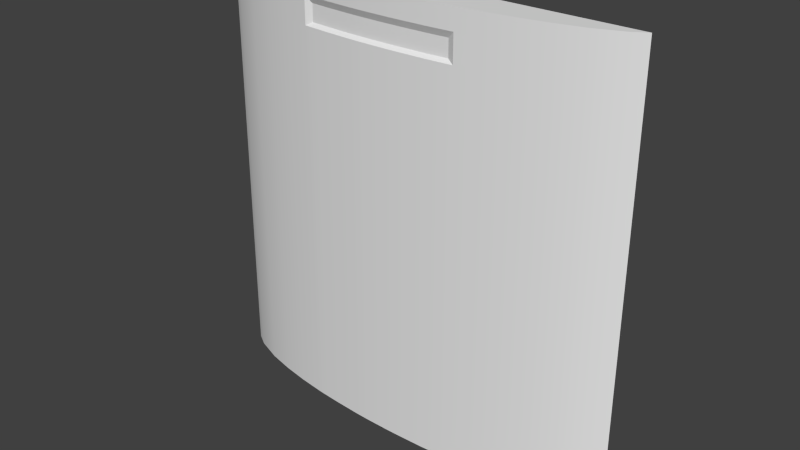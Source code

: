 # Source: reac2_9.blend  (saved by Blender 2.76.0; exported with 4.5.12 LTS)
import bpy
from mathutils import Matrix  # noqa: F401  (used for matrix-valued properties, if any)

bpy.ops.wm.read_factory_settings(use_empty=True)
scene = bpy.context.scene
scene.name = 'Scene'

# ---- collections
col_collection_1 = bpy.data.collections.new('Collection 1'); scene.collection.children.link(col_collection_1)

# ---- materials (node trees are filled in below, after node groups)
mat_reac2_9 = bpy.data.materials.new('reac2_9')
mat_reac2_9.alpha_threshold = 0.0
mat_reac2_9.use_transparent_shadow = False
mat_reac2_9.roughness = 0.5
mat_reac2_9.specular_intensity = 0.0

# ---- material node trees

# ---- world
world_world = bpy.data.worlds.new('World'); scene.world = world_world
world_world.color = (0.05088, 0.05088, 0.05088)
world_world.use_sun_shadow = False
world_world.sun_shadow_jitter_overblur = 0.0
world_world.cycles.sampling_method = 'MANUAL'
world_world.cycles.sample_map_resolution = 256

# ---- meshes
me_reac2_9 = bpy.data.meshes.new('reac2_9')
me_reac2_9.from_pydata([(-1.28, 1.28, -1.28), (1.28, 1.28, -1.28), (-1.28, 1.28, 1.28), (1.28, 1.28, 1.28), (-1.2, 1.23, -1.28), (-1.04, 1.17, -1.28), (-0.8801, 1.131, -1.28), (-0.7198, 1.102, -1.28), (-0.56, 1.081, -1.28), (-0.3999, 1.067, -1.28), (-0.2396, 1.057, -1.28), (-0.08006, 1.053, -1.28), (0.08047, 1.053, -1.28), (0.2395, 1.057, -1.28), (0.5603, 1.081, -1.28), (0.7197, 1.102, -1.28), (0.8804, 1.131, -1.28), (1.04, 1.17, -1.28), (1.2, 1.23, -1.28), (1.2, 1.23, 1.28), (1.04, 1.17, 1.28), (0.8804, 1.131, 1.28), (0.7197, 1.102, 1.28), (0.5603, 1.081, 1.28), (0.2395, 1.057, 1.28), (0.08047, 1.053, 1.28), (-0.08006, 1.053, 1.28), (-0.2396, 1.057, 1.28), (-0.3999, 1.067, 1.28), (-0.56, 1.081, 1.28), (-0.7198, 1.102, 1.28), (-0.8801, 1.131, 1.28), (-1.04, 1.17, 1.28), (-1.2, 1.23, 1.28), (-1.28, 1.28, 1.0), (1.28, 1.28, 1.0), (-1.2, 1.23, 1.0), (-1.04, 1.17, 1.0), (-0.8801, 1.131, 1.0), (-0.7198, 1.102, 1.0), (-0.56, 1.081, 1.0), (-0.3999, 1.067, 1.0), (-0.2396, 1.057, 1.0), (-0.08006, 1.053, 1.0), (0.08047, 1.053, 1.0), (0.2395, 1.057, 1.0), (-0.1598, 1.074, 1.12), (0.5603, 1.081, 1.0), (0.7197, 1.102, 1.0), (0.8804, 1.131, 1.0), (1.04, 1.17, 1.0), (1.2, 1.23, 1.0), (1.28, 1.28, 1.14), (-1.2, 1.231, 1.14), (-1.04, 1.17, 1.14), (-0.8801, 1.131, 1.14), (-0.7198, 1.102, 1.14), (-0.56, 1.081, 1.14), (-0.1598, 1.054, 1.0), (-0.1598, 1.054, 1.28), (-0.1598, 1.054, -1.28), (0.0002044, 1.072, 1.12), (0.0002044, 1.072, 1.02), (-0.1598, 1.074, 1.02), (0.5603, 1.081, 1.14), (0.7197, 1.102, 1.14), (0.8804, 1.131, 1.14), (1.04, 1.17, 1.14), (1.2, 1.23, 1.14), (-1.28, 1.28, 1.14), (1.28, 1.28, 1.16), (-1.2, 1.23, 1.16), (-1.04, 1.17, 1.16), (-0.8801, 1.131, 1.16), (-0.7198, 1.102, 1.16), (-0.56, 1.081, 1.16), (-0.3999, 1.067, 1.16), (-0.2396, 1.057, 1.16), (-0.08006, 1.053, 1.16), (0.08047, 1.053, 1.16), (0.2395, 1.057, 1.16), (-0.1598, 1.054, 1.16), (0.5603, 1.081, 1.16), (0.7197, 1.102, 1.16), (0.8804, 1.131, 1.16), (1.04, 1.17, 1.16), (1.2, 1.23, 1.16), (-1.28, 1.28, 1.16), (0.4, 1.067, -1.28), (0.4, 1.067, 1.28), (0.4, 1.067, 1.0), (0.4, 1.067, 1.14), (0.4, 1.067, 1.16), (0.36, 1.064, 1.28), (0.36, 1.064, 1.0), (0.0002044, 1.052, 1.16), (0.36, 1.064, 1.16), (0.36, 1.064, -1.28), (-1.28, 1.28, 1.02), (1.28, 1.28, 1.02), (-1.2, 1.231, 1.02), (-1.04, 1.17, 1.02), (-0.8801, 1.131, 1.02), (-0.7198, 1.102, 1.02), (-0.56, 1.081, 1.02), (-0.3999, 1.087, 1.02), (-0.2396, 1.077, 1.02), (-0.08006, 1.073, 1.02), (0.08047, 1.073, 1.02), (0.2395, 1.077, 1.02), (0.0002044, 1.052, 1.0), (0.5603, 1.081, 1.02), (0.7197, 1.102, 1.02), (0.8804, 1.131, 1.02), (1.04, 1.17, 1.02), (1.2, 1.23, 1.02), (0.4, 1.067, 1.02), (0.36, 1.084, 1.02), (-0.52, 1.077, -1.28), (-0.52, 1.077, 1.28), (-0.52, 1.077, 1.0), (0.0002044, 1.052, 1.28), (-0.52, 1.077, 1.16), (-0.52, 1.097, 1.02), (1.28, 1.28, 1.12), (-1.2, 1.231, 1.12), (-1.04, 1.17, 1.12), (-0.8801, 1.131, 1.12), (-0.7198, 1.102, 1.12), (-0.56, 1.081, 1.12), (-0.3999, 1.087, 1.12), (-0.2396, 1.077, 1.12), (-0.08006, 1.073, 1.12), (0.08047, 1.073, 1.12), (0.2395, 1.077, 1.12), (0.0002046, 1.052, -1.28), (0.5603, 1.081, 1.12), (0.7197, 1.102, 1.12), (0.8804, 1.131, 1.12), (1.04, 1.17, 1.12), (1.2, 1.23, 1.12), (0.4, 1.067, 1.12), (0.36, 1.084, 1.12), (-1.28, 1.28, 1.12), (-0.52, 1.097, 1.12), (1.2, 1.23, -1.28), (1.28, 1.28, -1.28), (-1.2, 1.23, 1.28), (-1.28, 1.28, 1.28), (-1.28, 1.28, -1.28), (-1.2, 1.23, -1.28), (-1.04, 1.17, -1.28), (-0.8801, 1.131, -1.28), (-0.7198, 1.102, -1.28), (-0.56, 1.081, -1.28), (-0.52, 1.077, -1.28), (-0.3999, 1.067, -1.28), (-0.2396, 1.057, -1.28), (-0.1598, 1.054, -1.28), (-0.08006, 1.053, -1.28), (0.0002046, 1.052, -1.28), (0.08047, 1.053, -1.28), (0.2395, 1.057, -1.28), (0.08047, 1.053, 1.0), (0.0002044, 1.052, 1.0), (0.4, 1.067, -1.28), (0.5603, 1.081, -1.28), (0.7197, 1.102, -1.28), (0.8804, 1.131, -1.28), (1.04, 1.17, -1.28), (1.28, 1.28, 1.28), (1.2, 1.23, 1.28), (1.04, 1.17, 1.28), (0.8804, 1.131, 1.28), (0.7197, 1.102, 1.28), (0.5603, 1.081, 1.28), (0.36, 1.064, 1.28), (0.2395, 1.057, 1.28), (0.08047, 1.053, 1.28), (0.0002044, 1.052, 1.28), (-0.08006, 1.053, 1.28), (-0.1598, 1.054, 1.28), (-0.2396, 1.057, 1.28), (-0.3999, 1.067, 1.28), (-0.52, 1.077, 1.28), (-0.56, 1.081, 1.28), (-0.7198, 1.102, 1.28), (-0.8801, 1.131, 1.28), (-1.04, 1.17, 1.28), (-0.52, 1.097, 1.12), (-0.52, 1.097, 1.12), (-0.56, 1.081, 1.16), (-0.56, 1.081, 1.16), (0.36, 1.064, 1.0), (0.2395, 1.057, 1.0), (-0.08006, 1.053, 1.0), (-0.1598, 1.054, 1.0), (-0.2396, 1.057, 1.0), (-0.3999, 1.067, 1.0), (-0.52, 1.077, 1.0), (-0.56, 1.081, 1.0), (-0.56, 1.081, 1.0), (-0.56, 1.081, 1.12), (-0.56, 1.081, 1.14), (0.08047, 1.073, 1.12), (0.0002044, 1.072, 1.12), (0.08047, 1.073, 1.02), (0.0002044, 1.072, 1.02), (-0.08006, 1.053, 1.16), (-0.1598, 1.054, 1.16), (-0.08006, 1.073, 1.02), (-0.1598, 1.074, 1.02), (-0.08006, 1.073, 1.12), (-0.1598, 1.074, 1.12), (0.36, 1.064, 1.16), (0.2395, 1.057, 1.16), (0.08047, 1.053, 1.16), (0.0002044, 1.052, 1.16), (-0.2396, 1.057, 1.16), (-0.3999, 1.067, 1.16), (-0.52, 1.077, 1.16), (0.36, 1.064, -1.28), (0.4, 1.067, 1.28), (0.4, 1.067, 1.14), (0.4, 1.067, 1.16), (0.4, 1.067, 1.16), (0.4, 1.067, 1.12), (0.4, 1.067, 1.0), (0.4, 1.067, 1.0), (-0.56, 1.081, 1.02), (0.4, 1.067, 1.02), (0.36, 1.084, 1.02), (0.36, 1.084, 1.02), (0.2395, 1.077, 1.02), (-0.2396, 1.077, 1.02), (-0.3999, 1.087, 1.02), (-0.52, 1.097, 1.02), (-0.52, 1.097, 1.02), (0.36, 1.084, 1.12), (0.36, 1.084, 1.12), (0.2395, 1.077, 1.12), (-0.3999, 1.087, 1.12), (-0.2396, 1.077, 1.12)], [], [(86, 70, 170, 171), (87, 71, 147, 148), (71, 72, 188, 147), (72, 73, 187, 188), (73, 74, 186, 187), (74, 191, 29, 186), (122, 219, 183, 119), (219, 218, 182, 183), (209, 208, 180, 181), (95, 216, 178, 179), (216, 215, 24, 178), (162, 221, 193, 194), (165, 166, 47, 227), (91, 225, 239, 232, 228, 230, 226), (82, 83, 174, 175), (83, 84, 173, 174), (84, 85, 172, 173), (85, 86, 171, 172), (169, 145, 51, 50), (168, 169, 50, 49), (167, 168, 49, 48), (166, 167, 48, 47), (141, 136, 64, 223), (189, 220, 192), (161, 162, 194, 163), (160, 161, 163, 164), (158, 159, 195, 58), (156, 157, 197, 198), (155, 156, 198, 120), (153, 154, 200, 39), (152, 153, 39, 38), (151, 152, 38, 37), (150, 151, 37, 36), (149, 150, 36, 34), (145, 146, 35, 51), (139, 140, 68, 67), (138, 139, 67, 66), (137, 138, 66, 65), (136, 137, 65, 64), (223, 64, 82, 224), (240, 238, 214, 80), (204, 240, 80, 79), (205, 204, 79, 217), (213, 212, 78, 81), (218, 209, 181, 182), (128, 202, 203, 56), (127, 128, 56, 55), (126, 127, 55, 54), (125, 126, 54, 53), (143, 125, 53, 69), (140, 124, 52, 68), (67, 68, 86, 85), (66, 67, 85, 84), (65, 66, 84, 83), (64, 65, 83, 82), (47, 111, 116, 227), (159, 160, 164, 195), (106, 63, 46, 131), (42, 196, 211, 234), (242, 213, 81, 77), (157, 158, 58, 197), (241, 242, 77, 76), (56, 203, 191, 74), (55, 56, 74, 73), (54, 55, 73, 72), (53, 54, 72, 71), (69, 53, 71, 87), (68, 52, 70, 86), (221, 165, 227, 193), (96, 224, 89, 93), (212, 205, 217, 78), (208, 95, 179, 180), (94, 231, 233, 45), (238, 92, 214), (51, 35, 99, 115), (34, 36, 100, 98), (36, 37, 101, 100), (37, 38, 102, 101), (38, 39, 103, 102), (39, 200, 229, 103), (199, 41, 235, 237), (41, 42, 234, 235), (196, 43, 210, 211), (110, 44, 206, 207), (44, 45, 233, 206), (109, 117, 142, 134), (116, 111, 136, 141), (190, 75, 57, 129, 104, 40, 236), (47, 48, 112, 111), (48, 49, 113, 112), (49, 50, 114, 113), (50, 51, 115, 114), (201, 199, 237), (33, 32, 31, 30, 185, 184, 28, 27, 59, 26, 121, 25, 177, 176, 222, 23, 22, 21, 20, 19, 3, 2), (189, 241, 76, 220), (154, 155, 120, 200), (191, 122, 119, 29), (43, 110, 207, 210), (82, 175, 89, 224), (115, 99, 124, 140), (98, 100, 125, 143), (100, 101, 126, 125), (101, 102, 127, 126), (102, 103, 128, 127), (103, 229, 202, 128), (123, 105, 130, 144), (105, 106, 131, 130), (63, 107, 132, 46), (62, 108, 133, 61), (108, 109, 134, 133), (107, 62, 61, 132), (94, 90, 231), (111, 112, 137, 136), (112, 113, 138, 137), (113, 114, 139, 138), (114, 115, 140, 139), (96, 93, 24, 215), (18, 17, 16, 15, 14, 88, 97, 13, 12, 135, 11, 60, 10, 9, 118, 8, 7, 6, 5, 4, 0, 1)])
me_reac2_9.polygons.foreach_set('use_smooth', [True] * 118)
_uv = me_reac2_9.uv_layers.new(name='UVMap')
_uv.uv.foreach_set('vector', [0.9687, 0.9531, 1.0, 0.9531, 1.0, 1.0, 0.9687, 1.0, 0.0, 0.9531, 0.03124, 0.9531, 0.03124, 1.0, 0.0, 1.0, 0.03124, 0.9531, 0.09372, 0.9531, 0.09372, 1.0, 0.03124, 1.0, 0.09372, 0.9531, 0.1562, 0.9531, 0.1562, 1.0, 0.09372, 1.0, 0.1562, 0.9531, 0.2188, 0.9531, 0.2188, 1.0, 0.1562, 1.0, 0.2188, 0.9531, 0.2813, 0.9531, 0.2813, 1.0, 0.2188, 1.0, 0.2969, 0.9531, 0.3438, 0.9531, 0.3438, 1.0, 0.2969, 1.0, 0.3438, 0.9531, 0.4064, 0.9531, 0.4064, 1.0, 0.3438, 1.0, 0.4376, 0.9531, 0.4687, 0.9531, 0.4687, 1.0, 0.4376, 1.0, 0.5001, 0.9531, 0.5314, 0.9531, 0.5314, 1.0, 0.5001, 1.0, 0.5314, 0.9531, 0.5936, 0.9531, 0.5936, 1.0, 0.5314, 1.0, 0.5936, 0.0, 0.6406, -5.01e-11, 0.6406, 0.8906, 0.5936, 0.8906, 0.6562, -7.665e-11, 0.7189, -3.905e-12, 0.7189, 0.8906, 0.6563, 0.8906, 0.6562, 0.9453, 0.6562, 0.9531, 0.6406, 0.9375, 0.6406, 0.8983, 0.6563, 0.8906, 0.6562, 0.8983, 0.6562, 0.9375, 0.7189, 0.9531, 0.7811, 0.9531, 0.7811, 1.0, 0.7189, 1.0, 0.7811, 0.9531, 0.8439, 0.9531, 0.8439, 1.0, 0.7811, 1.0, 0.8439, 0.9531, 0.9063, 0.9531, 0.9063, 1.0, 0.8439, 1.0, 0.9063, 0.9531, 0.9687, 0.9531, 0.9687, 1.0, 0.9063, 1.0, 0.9063, 0.0, 0.9687, 0.0, 0.9687, 0.8906, 0.9063, 0.8906, 0.8439, 0.0, 0.9063, 0.0, 0.9063, 0.8906, 0.8439, 0.8906, 0.7811, 0.0, 0.8439, 0.0, 0.8439, 0.8906, 0.7811, 0.8906, 0.7189, -3.905e-12, 0.7811, 0.0, 0.7811, 0.8906, 0.7189, 0.8906, 0.6562, 0.9375, 0.7189, 0.9375, 0.7189, 0.9453, 0.6562, 0.9453, 0.2969, 0.9375, 0.2969, 0.9531, 0.2813, 0.9531, 0.5314, 0.0, 0.5936, 0.0, 0.5936, 0.8906, 0.5314, 0.8906, 0.5001, 0.0, 0.5314, 0.0, 0.5314, 0.8906, 0.5001, 0.8906, 0.4376, 0.0, 0.4687, 0.0, 0.4687, 0.8906, 0.4376, 0.8906, 0.3438, 0.0, 0.4064, 0.0, 0.4064, 0.8906, 0.3438, 0.8906, 0.2969, -2.547e-11, 0.3438, 0.0, 0.3438, 0.8906, 0.2969, 0.8906, 0.2188, 0.0, 0.2813, 0.0, 0.2813, 0.8906, 0.2188, 0.8906, 0.1562, 0.0, 0.2188, 0.0, 0.2188, 0.8906, 0.1562, 0.8906, 0.09372, 0.0, 0.1562, 0.0, 0.1562, 0.8906, 0.09372, 0.8906, 0.03124, 0.0, 0.09372, 0.0, 0.09372, 0.8906, 0.03124, 0.8906, 0.0, 0.0, 0.03124, 0.0, 0.03124, 0.8906, 0.0, 0.8906, 0.9687, 0.0, 1.0, 0.0, 1.0, 0.8906, 0.9687, 0.8906, 0.9063, 0.9375, 0.9687, 0.9375, 0.9687, 0.9453, 0.9063, 0.9453, 0.8439, 0.9375, 0.9063, 0.9375, 0.9063, 0.9453, 0.8439, 0.9453, 0.7811, 0.9375, 0.8439, 0.9375, 0.8439, 0.9453, 0.7811, 0.9453, 0.7189, 0.9375, 0.7811, 0.9375, 0.7811, 0.9453, 0.7189, 0.9453, 0.6562, 0.9453, 0.7189, 0.9453, 0.7189, 0.9531, 0.6562, 0.9531, 0.5936, 0.9375, 0.6406, 0.9375, 0.6406, 0.9531, 0.5936, 0.9531, 0.5314, 0.9375, 0.5936, 0.9375, 0.5936, 0.9531, 0.5314, 0.9531, 0.5001, 0.9375, 0.5314, 0.9375, 0.5314, 0.9531, 0.5001, 0.9531, 0.4376, 0.9375, 0.4687, 0.9375, 0.4687, 0.9531, 0.4376, 0.9531, 0.4064, 0.9531, 0.4376, 0.9531, 0.4376, 1.0, 0.4064, 1.0, 0.2188, 0.9375, 0.2813, 0.9375, 0.2813, 0.9453, 0.2188, 0.9453, 0.1562, 0.9375, 0.2188, 0.9375, 0.2188, 0.9453, 0.1562, 0.9453, 0.09372, 0.9375, 0.1562, 0.9375, 0.1562, 0.9453, 0.09372, 0.9453, 0.03124, 0.9375, 0.09372, 0.9375, 0.09372, 0.9453, 0.03124, 0.9453, -7.276e-12, 0.9375, 0.03124, 0.9375, 0.03124, 0.9453, 0.0, 0.9453, 0.9687, 0.9375, 1.0, 0.9375, 1.0, 0.9453, 0.9687, 0.9453, 0.9063, 0.9453, 0.9687, 0.9453, 0.9687, 0.9531, 0.9063, 0.9531, 0.8439, 0.9453, 0.9063, 0.9453, 0.9063, 0.9531, 0.8439, 0.9531, 0.7811, 0.9453, 0.8439, 0.9453, 0.8439, 0.9531, 0.7811, 0.9531, 0.7189, 0.9453, 0.7811, 0.9453, 0.7811, 0.9531, 0.7189, 0.9531, 0.7189, 0.8906, 0.7189, 0.8983, 0.6562, 0.8983, 0.6563, 0.8906, 0.4687, 0.0, 0.5001, 0.0, 0.5001, 0.8906, 0.4687, 0.8906, 0.4064, 0.8983, 0.4376, 0.8983, 0.4376, 0.9375, 0.4064, 0.9375, 0.4064, 0.8906, 0.4376, 0.8906, 0.4376, 0.8983, 0.4064, 0.8983, 0.4064, 0.9375, 0.4376, 0.9375, 0.4376, 0.9531, 0.4064, 0.9531, 0.4064, 0.0, 0.4376, 0.0, 0.4376, 0.8906, 0.4064, 0.8906, 0.3438, 0.9375, 0.4064, 0.9375, 0.4064, 0.9531, 0.3438, 0.9531, 0.2188, 0.9453, 0.2813, 0.9453, 0.2813, 0.9531, 0.2188, 0.9531, 0.1562, 0.9453, 0.2188, 0.9453, 0.2188, 0.9531, 0.1562, 0.9531, 0.09372, 0.9453, 0.1562, 0.9453, 0.1562, 0.9531, 0.09372, 0.9531, 0.03124, 0.9453, 0.09372, 0.9453, 0.09372, 0.9531, 0.03124, 0.9531, 0.0, 0.9453, 0.03124, 0.9453, 0.03124, 0.9531, 0.0, 0.9531, 0.9687, 0.9453, 1.0, 0.9453, 1.0, 0.9531, 0.9687, 0.9531, 0.6406, -5.01e-11, 0.6562, -7.665e-11, 0.6563, 0.8906, 0.6406, 0.8906, 0.6406, 0.9531, 0.6562, 0.9531, 0.6562, 1.0, 0.6406, 1.0, 0.4687, 0.9375, 0.5001, 0.9375, 0.5001, 0.9531, 0.4687, 0.9531, 0.4687, 0.9531, 0.5001, 0.9531, 0.5001, 1.0, 0.4687, 1.0, 0.6406, 0.8906, 0.6406, 0.8983, 0.5936, 0.8983, 0.5936, 0.8906, 0.6406, 0.9375, 0.6562, 0.9531, 0.6406, 0.9531, 0.9687, 0.8906, 1.0, 0.8906, 1.0, 0.8983, 0.9687, 0.8983, 0.0, 0.8906, 0.03124, 0.8906, 0.03124, 0.8983, 0.0, 0.8983, 0.03124, 0.8906, 0.09372, 0.8906, 0.09372, 0.8983, 0.03124, 0.8983, 0.09372, 0.8906, 0.1562, 0.8906, 0.1562, 0.8983, 0.09372, 0.8983, 0.1562, 0.8906, 0.2188, 0.8906, 0.2188, 0.8983, 0.1562, 0.8983, 0.2188, 0.8906, 0.2813, 0.8906, 0.2813, 0.8983, 0.2188, 0.8983, 0.2969, 0.8906, 0.3438, 0.8906, 0.3438, 0.8983, 0.2969, 0.8983, 0.3438, 0.8906, 0.4064, 0.8906, 0.4064, 0.8983, 0.3438, 0.8983, 0.4376, 0.8906, 0.4687, 0.8906, 0.4687, 0.8983, 0.4376, 0.8983, 0.5001, 0.8906, 0.5314, 0.8906, 0.5314, 0.8983, 0.5001, 0.8983, 0.5314, 0.8906, 0.5936, 0.8906, 0.5936, 0.8983, 0.5314, 0.8983, 0.5936, 0.8983, 0.6406, 0.8983, 0.6406, 0.9375, 0.5936, 0.9375, 0.6562, 0.8983, 0.7189, 0.8983, 0.7189, 0.9375, 0.6562, 0.9375, 0.2969, 0.9375, 0.2813, 0.9531, 0.2813, 0.9453, 0.2813, 0.9375, 0.2813, 0.8983, 0.2813, 0.8906, 0.2969, 0.8983, 0.7189, 0.8906, 0.7811, 0.8906, 0.7811, 0.8983, 0.7189, 0.8983, 0.7811, 0.8906, 0.8439, 0.8906, 0.8439, 0.8983, 0.7811, 0.8983, 0.8439, 0.8906, 0.9063, 0.8906, 0.9063, 0.8983, 0.8439, 0.8983, 0.9063, 0.8906, 0.9687, 0.8906, 0.9687, 0.8983, 0.9063, 0.8983, 0.2813, 0.8906, 0.2969, 0.8906, 0.2969, 0.8983, 0.03124, 1.0, 0.09372, 1.0, 0.1562, 1.0, 0.2188, 1.0, 0.2813, 1.0, 0.2969, 1.0, 0.3438, 1.0, 0.4064, 1.0, 0.4376, 1.0, 0.4687, 1.0, 0.5001, 1.0, 0.5314, 1.0, 0.5936, 1.0, 0.6406, 1.0, 0.6562, 1.0, 0.7189, 1.0, 0.7811, 1.0, 0.8439, 1.0, 0.9063, 1.0, 0.9687, 1.0, 1.0, 1.0, 0.0, 1.0, 0.2969, 0.9375, 0.3438, 0.9375, 0.3438, 0.9531, 0.2969, 0.9531, 0.2813, 0.0, 0.2969, -2.547e-11, 0.2969, 0.8906, 0.2813, 0.8906, 0.2813, 0.9531, 0.2969, 0.9531, 0.2969, 1.0, 0.2813, 1.0, 0.4687, 0.8906, 0.5001, 0.8906, 0.5001, 0.8983, 0.4687, 0.8983, 0.7189, 0.9531, 0.7189, 1.0, 0.6562, 1.0, 0.6562, 0.9531, 0.9687, 0.8983, 1.0, 0.8983, 1.0, 0.9375, 0.9687, 0.9375, 0.0, 0.8983, 0.03124, 0.8983, 0.03124, 0.9375, -7.276e-12, 0.9375, 0.03124, 0.8983, 0.09372, 0.8983, 0.09372, 0.9375, 0.03124, 0.9375, 0.09372, 0.8983, 0.1562, 0.8983, 0.1562, 0.9375, 0.09372, 0.9375, 0.1562, 0.8983, 0.2188, 0.8983, 0.2188, 0.9375, 0.1562, 0.9375, 0.2188, 0.8983, 0.2813, 0.8983, 0.2813, 0.9375, 0.2188, 0.9375, 0.2969, 0.8983, 0.3438, 0.8983, 0.3438, 0.9375, 0.2969, 0.9375, 0.3438, 0.8983, 0.4064, 0.8983, 0.4064, 0.9375, 0.3438, 0.9375, 0.4376, 0.8983, 0.4687, 0.8983, 0.4687, 0.9375, 0.4376, 0.9375, 0.5001, 0.8983, 0.5314, 0.8983, 0.5314, 0.9375, 0.5001, 0.9375, 0.5314, 0.8983, 0.5936, 0.8983, 0.5936, 0.9375, 0.5314, 0.9375, 0.4687, 0.8983, 0.5001, 0.8983, 0.5001, 0.9375, 0.4687, 0.9375, 0.6406, 0.8906, 0.6563, 0.8906, 0.6406, 0.8983, 0.7189, 0.8983, 0.7811, 0.8983, 0.7811, 0.9375, 0.7189, 0.9375, 0.7811, 0.8983, 0.8439, 0.8983, 0.8439, 0.9375, 0.7811, 0.9375, 0.8439, 0.8983, 0.9063, 0.8983, 0.9063, 0.9375, 0.8439, 0.9375, 0.9063, 0.8983, 0.9687, 0.8983, 0.9687, 0.9375, 0.9063, 0.9375, 0.6406, 0.9531, 0.6406, 1.0, 0.5936, 1.0, 0.5936, 0.9531, 0.9687, 0.0, 0.9063, 0.0, 0.8439, 0.0, 0.7811, 0.0, 0.7189, -3.905e-12, 0.6562, -7.665e-11, 0.6406, -5.01e-11, 0.5936, 0.0, 0.5314, 0.0, 0.5001, 0.0, 0.4687, 0.0, 0.4376, 0.0, 0.4064, 0.0, 0.3438, 0.0, 0.2969, -2.547e-11, 0.2813, 0.0, 0.2188, 0.0, 0.1562, 0.0, 0.09372, 0.0, 0.03124, 0.0, 0.0, 0.0, 1.0, 0.0])
_ca = me_reac2_9.color_attributes.new('Col', 'BYTE_COLOR', 'CORNER')
_ca.data.foreach_set('color', [0.3813, 0.0, 0.0, 1.0, 0.3813, 0.0, 0.0, 1.0, 0.3813, 0.0, 0.0, 1.0, 0.3813, 0.0, 0.0, 1.0, 0.3813, 0.0, 0.0, 1.0, 0.3813, 0.0, 0.0, 1.0, 0.3813, 0.0, 0.0, 1.0, 0.3813, 0.0, 0.0, 1.0, 0.3813, 0.0, 0.0, 1.0, 0.3813, 0.0, 0.0, 1.0, 0.3813, 0.0, 0.0, 1.0, 0.3813, 0.0, 0.0, 1.0, 0.3813, 0.0, 0.0, 1.0, 0.3813, 0.0, 0.0, 1.0, 0.3813, 0.0, 0.0, 1.0, 0.3813, 0.0, 0.0, 1.0, 0.3813, 0.0, 0.0, 1.0, 0.3813, 0.0, 0.0, 1.0, 0.3813, 0.0, 0.0, 1.0, 0.3813, 0.0, 0.0, 1.0, 0.3813, 0.0, 0.0, 1.0, 0.3813, 0.0, 0.0, 1.0, 0.3813, 0.0, 0.0, 1.0, 0.3813, 0.0, 0.0, 1.0, 0.3813, 0.0, 0.0, 1.0, 0.3813, 0.0, 0.0, 1.0, 0.3813, 0.0, 0.0, 1.0, 0.3813, 0.0, 0.0, 1.0, 0.3813, 0.0, 0.0, 1.0, 0.3813, 0.0, 0.0, 1.0, 0.3813, 0.0, 0.0, 1.0, 0.3813, 0.0, 0.0, 1.0, 0.3813, 0.0, 0.0, 1.0, 0.3813, 0.0, 0.0, 1.0, 0.3813, 0.0, 0.0, 1.0, 0.3813, 0.0, 0.0, 1.0, 0.3813, 0.0, 0.0, 1.0, 0.3813, 0.0, 0.0, 1.0, 0.3813, 0.0, 0.0, 1.0, 0.3813, 0.0, 0.0, 1.0, 0.3813, 0.0, 0.0, 1.0, 0.3813, 0.0, 0.0, 1.0, 0.3813, 0.0, 0.0, 1.0, 0.3813, 0.0, 0.0, 1.0, 0.3813, 0.0, 0.0, 1.0, 0.3813, 0.0, 0.0, 1.0, 0.3813, 0.0, 0.0, 1.0, 0.3813, 0.0, 0.0, 1.0, 0.3813, 0.0, 0.0, 1.0, 0.3813, 0.0, 0.0, 1.0, 0.3813, 0.0, 0.0, 1.0, 0.3813, 0.0, 0.0, 1.0, 0.3813, 0.0, 0.0, 1.0, 0.3813, 0.0, 0.0, 1.0, 0.3813, 0.0, 0.0, 1.0, 0.3813, 0.0, 0.0, 1.0, 0.3813, 0.0, 0.0, 1.0, 0.3813, 0.0, 0.0, 1.0, 0.3813, 0.0, 0.0, 1.0, 0.3813, 0.0, 0.0, 1.0, 0.3813, 0.0, 0.0, 1.0, 0.3813, 0.0, 0.0, 1.0, 0.3813, 0.0, 0.0, 1.0, 0.3813, 0.0, 0.0, 1.0, 0.3813, 0.0, 0.0, 1.0, 0.3813, 0.0, 0.0, 1.0, 0.3813, 0.0, 0.0, 1.0, 0.3813, 0.0, 0.0, 1.0, 0.3813, 0.0, 0.0, 1.0, 0.3813, 0.0, 0.0, 1.0, 0.3813, 0.0, 0.0, 1.0, 0.3813, 0.0, 0.0, 1.0, 0.3813, 0.0, 0.0, 1.0, 0.3813, 0.0, 0.0, 1.0, 0.3813, 0.0, 0.0, 1.0, 0.3813, 0.0, 0.0, 1.0, 0.3813, 0.0, 0.0, 1.0, 0.3813, 0.0, 0.0, 1.0, 0.3813, 0.0, 0.0, 1.0, 0.3813, 0.0, 0.0, 1.0, 0.3813, 0.0, 0.0, 1.0, 0.3813, 0.0, 0.0, 1.0, 0.3813, 0.0, 0.0, 1.0, 0.3813, 0.0, 0.0, 1.0, 0.3813, 0.0, 0.0, 1.0, 0.3813, 0.0, 0.0, 1.0, 0.3813, 0.0, 0.0, 1.0, 0.3813, 0.0, 0.0, 1.0, 0.3813, 0.0, 0.0, 1.0, 0.3813, 0.0, 0.0, 1.0, 0.3813, 0.0, 0.0, 1.0, 0.3813, 0.0, 0.0, 1.0, 0.3813, 0.0, 0.0, 1.0, 0.3813, 0.0, 0.0, 1.0, 0.3813, 0.0, 0.0, 1.0, 0.3813, 0.0, 0.0, 1.0, 0.3813, 0.0, 0.0, 1.0, 0.3813, 0.0, 0.0, 1.0, 0.3813, 0.0, 0.0, 1.0, 0.3813, 0.0, 0.0, 1.0, 0.3813, 0.0, 0.0, 1.0, 0.3813, 0.0, 0.0, 1.0, 0.3813, 0.0, 0.0, 1.0, 0.3813, 0.0, 0.0, 1.0, 0.3813, 0.0, 0.0, 1.0, 0.3813, 0.0, 0.0, 1.0, 0.3813, 0.0, 0.0, 1.0, 0.3813, 0.0, 0.0, 1.0, 0.3813, 0.0, 0.0, 1.0, 0.3813, 0.0, 0.0, 1.0, 0.3813, 0.0, 0.0, 1.0, 0.3813, 0.0, 0.0, 1.0, 0.3813, 0.0, 0.0, 1.0, 0.3813, 0.0, 0.0, 1.0, 0.3813, 0.0, 0.0, 1.0, 0.3813, 0.0, 0.0, 1.0, 0.3813, 0.0, 0.0, 1.0, 0.3813, 0.0, 0.0, 1.0, 0.3813, 0.0, 0.0, 1.0, 0.3813, 0.0, 0.0, 1.0, 0.3813, 0.0, 0.0, 1.0, 0.3813, 0.0, 0.0, 1.0, 0.3813, 0.0, 0.0, 1.0, 0.3813, 0.0, 0.0, 1.0, 0.3813, 0.0, 0.0, 1.0, 0.3813, 0.0, 0.0, 1.0, 0.3813, 0.0, 0.0, 1.0, 0.3813, 0.0, 0.0, 1.0, 0.3813, 0.0, 0.0, 1.0, 0.3813, 0.0, 0.0, 1.0, 0.3813, 0.0, 0.0, 1.0, 0.3813, 0.0, 0.0, 1.0, 0.3813, 0.0, 0.0, 1.0, 0.3813, 0.0, 0.0, 1.0, 0.3813, 0.0, 0.0, 1.0, 0.3813, 0.0, 0.0, 1.0, 0.3813, 0.0, 0.0, 1.0, 0.3813, 0.0, 0.0, 1.0, 0.3813, 0.0, 0.0, 1.0, 0.3813, 0.0, 0.0, 1.0, 0.3813, 0.0, 0.0, 1.0, 0.3813, 0.0, 0.0, 1.0, 0.3813, 0.0, 0.0, 1.0, 0.3813, 0.0, 0.0, 1.0, 0.3813, 0.0, 0.0, 1.0, 0.3813, 0.0, 0.0, 1.0, 0.3813, 0.0, 0.0, 1.0, 0.3813, 0.0, 0.0, 1.0, 0.3813, 0.0, 0.0, 1.0, 0.3813, 0.0, 0.0, 1.0, 0.3813, 0.0, 0.0, 1.0, 0.3813, 0.0, 0.0, 1.0, 0.3813, 0.0, 0.0, 1.0, 0.3813, 0.0, 0.0, 1.0, 0.3813, 0.0, 0.0, 1.0, 0.3813, 0.0, 0.0, 1.0, 0.3813, 0.0, 0.0, 1.0, 0.3813, 0.0, 0.0, 1.0, 0.3813, 0.0, 0.0, 1.0, 0.3813, 0.0, 0.0, 1.0, 0.3813, 0.0, 0.0, 1.0, 0.3813, 0.0, 0.0, 1.0, 0.3813, 0.0, 0.0, 1.0, 0.3813, 0.0, 0.0, 1.0, 0.3813, 0.0, 0.0, 1.0, 0.3813, 0.0, 0.0, 1.0, 0.3813, 0.0, 0.0, 1.0, 0.3813, 0.0, 0.0, 1.0, 0.3813, 0.0, 0.0, 1.0, 0.3813, 0.0, 0.0, 1.0, 0.3813, 0.0, 0.0, 1.0, 0.3813, 0.0, 0.0, 1.0, 0.3813, 0.0, 0.0, 1.0, 0.3813, 0.0, 0.0, 1.0, 0.3813, 0.0, 0.0, 1.0, 0.3813, 0.0, 0.0, 1.0, 0.3813, 0.0, 0.0, 1.0, 0.3813, 0.0, 0.0, 1.0, 0.3813, 0.0, 0.0, 1.0, 0.3813, 0.0, 0.0, 1.0, 0.3813, 0.0, 0.0, 1.0, 0.3813, 0.0, 0.0, 1.0, 0.3813, 0.0, 0.0, 1.0, 0.3813, 0.0, 0.0, 1.0, 0.3813, 0.0, 0.0, 1.0, 0.3813, 0.0, 0.0, 1.0, 0.3813, 0.0, 0.0, 1.0, 0.3813, 0.0, 0.0, 1.0, 0.3813, 0.0, 0.0, 1.0, 0.3813, 0.0, 0.0, 1.0, 0.3813, 0.0, 0.0, 1.0, 0.3813, 0.0, 0.0, 1.0, 0.3813, 0.0, 0.0, 1.0, 0.3813, 0.0, 0.0, 1.0, 0.3813, 0.0, 0.0, 1.0, 0.3813, 0.0, 0.0, 1.0, 0.3813, 0.0, 0.0, 1.0, 0.3813, 0.0, 0.0, 1.0, 0.3813, 0.0, 0.0, 1.0, 0.3813, 0.0, 0.0, 1.0, 0.3813, 0.0, 0.0, 1.0, 0.3813, 0.0, 0.0, 1.0, 0.3813, 0.0, 0.0, 1.0, 0.3813, 0.0, 0.0, 1.0, 0.3813, 0.0, 0.0, 1.0, 0.3813, 0.0, 0.0, 1.0, 0.3813, 0.0, 0.0, 1.0, 0.3813, 0.0, 0.0, 1.0, 0.3813, 0.0, 0.0, 1.0, 0.3813, 0.0, 0.0, 1.0, 0.3813, 0.0, 0.0, 1.0, 0.3813, 0.0, 0.0, 1.0, 0.3813, 0.0, 0.0, 1.0, 0.3813, 0.0, 0.0, 1.0, 0.3813, 0.0, 0.0, 1.0, 0.3813, 0.0, 0.0, 1.0, 0.3813, 0.0, 0.0, 1.0, 0.3813, 0.0, 0.0, 1.0, 0.3813, 0.0, 0.0, 1.0, 0.3813, 0.0, 0.0, 1.0, 0.3813, 0.0, 0.0, 1.0, 0.3813, 0.0, 0.0, 1.0, 0.3813, 0.0, 0.0, 1.0, 0.3813, 0.0, 0.0, 1.0, 0.3813, 0.0, 0.0, 1.0, 0.3813, 0.0, 0.0, 1.0, 0.3813, 0.0, 0.0, 1.0, 0.3813, 0.0, 0.0, 1.0, 0.3813, 0.0, 0.0, 1.0, 0.3813, 0.0, 0.0, 1.0, 0.3813, 0.0, 0.0, 1.0, 0.3813, 0.0, 0.0, 1.0, 0.3813, 0.0, 0.0, 1.0, 0.3813, 0.0, 0.0, 1.0, 0.3813, 0.0, 0.0, 1.0, 0.3813, 0.0, 0.0, 1.0, 0.3813, 0.0, 0.0, 1.0, 0.3813, 0.0, 0.0, 1.0, 0.3813, 0.0, 0.0, 1.0, 0.3813, 0.0, 0.0, 1.0, 0.3813, 0.0, 0.0, 1.0, 0.3813, 0.0, 0.0, 1.0, 0.3813, 0.0, 0.0, 1.0, 0.3813, 0.0, 0.0, 1.0, 0.3813, 0.0, 0.0, 1.0, 0.3813, 0.0, 0.0, 1.0, 0.3813, 0.0, 0.0, 1.0, 0.3813, 0.0, 0.0, 1.0, 0.3813, 0.0, 0.0, 1.0, 0.3813, 0.0, 0.0, 1.0, 0.3813, 0.0, 0.0, 1.0, 0.3813, 0.0, 0.0, 1.0, 0.3813, 0.0, 0.0, 1.0, 0.3813, 0.0, 0.0, 1.0, 0.3813, 0.0, 0.0, 1.0, 0.3813, 0.0, 0.0, 1.0, 0.3813, 0.0, 0.0, 1.0, 0.3813, 0.0, 0.0, 1.0, 0.3813, 0.0, 0.0, 1.0, 0.3813, 0.0, 0.0, 1.0, 0.3813, 0.0, 0.0, 1.0, 0.3813, 0.0, 0.0, 1.0, 0.3813, 0.0, 0.0, 1.0, 0.3813, 0.0, 0.0, 1.0, 0.3813, 0.0, 0.0, 1.0, 0.3813, 0.0, 0.0, 1.0, 0.3813, 0.0, 0.0, 1.0, 0.3813, 0.0, 0.0, 1.0, 0.3813, 0.0, 0.0, 1.0, 0.3813, 0.0, 0.0, 1.0, 0.3813, 0.0, 0.0, 1.0, 0.3813, 0.0, 0.0, 1.0, 0.3813, 0.0, 0.0, 1.0, 0.3813, 0.0, 0.0, 1.0, 0.3813, 0.0, 0.0, 1.0, 0.3813, 0.0, 0.0, 1.0, 0.3813, 0.0, 0.0, 1.0, 0.3813, 0.0, 0.0, 1.0, 0.3813, 0.0, 0.0, 1.0, 0.3813, 0.0, 0.0, 1.0, 0.3813, 0.0, 0.0, 1.0, 0.3813, 0.0, 0.0, 1.0, 0.3813, 0.0, 0.0, 1.0, 0.3813, 0.0, 0.0, 1.0, 0.3813, 0.0, 0.0, 1.0, 0.3813, 0.0, 0.0, 1.0, 0.3813, 0.0, 0.0, 1.0, 0.3813, 0.0, 0.0, 1.0, 0.3813, 0.0, 0.0, 1.0, 0.3813, 0.0, 0.0, 1.0, 0.3813, 0.0, 0.0, 1.0, 0.3813, 0.0, 0.0, 1.0, 0.3813, 0.0, 0.0, 1.0, 0.3813, 0.0, 0.0, 1.0, 0.3813, 0.0, 0.0, 1.0, 0.3813, 0.0, 0.0, 1.0, 0.3813, 0.0, 0.0, 1.0, 0.3813, 0.0, 0.0, 1.0, 0.3813, 0.0, 0.0, 1.0, 0.3813, 0.0, 0.0, 1.0, 0.3813, 0.0, 0.0, 1.0, 0.3813, 0.0, 0.0, 1.0, 0.3813, 0.0, 0.0, 1.0, 0.3813, 0.0, 0.0, 1.0, 0.3813, 0.0, 0.0, 1.0, 0.3813, 0.0, 0.0, 1.0, 0.3813, 0.0, 0.0, 1.0, 0.3813, 0.0, 0.0, 1.0, 0.3813, 0.0, 0.0, 1.0, 0.3813, 0.0, 0.0, 1.0, 0.3813, 0.0, 0.0, 1.0, 0.3813, 0.0, 0.0, 1.0, 0.3813, 0.0, 0.0, 1.0, 0.3813, 0.0, 0.0, 1.0, 0.3813, 0.0, 0.0, 1.0, 0.3813, 0.0, 0.0, 1.0, 0.3813, 0.0, 0.0, 1.0, 0.3813, 0.0, 0.0, 1.0, 0.3813, 0.0, 0.0, 1.0, 0.3813, 0.0, 0.0, 1.0, 0.3813, 0.0, 0.0, 1.0, 0.3813, 0.0, 0.0, 1.0, 0.3813, 0.0, 0.0, 1.0, 0.3813, 0.0, 0.0, 1.0, 0.3813, 0.0, 0.0, 1.0, 0.3813, 0.0, 0.0, 1.0, 0.3813, 0.0, 0.0, 1.0, 0.3813, 0.0, 0.0, 1.0, 0.3813, 0.0, 0.0, 1.0, 0.3813, 0.0, 0.0, 1.0, 0.3813, 0.0, 0.0, 1.0, 0.3813, 0.0, 0.0, 1.0, 0.3813, 0.0, 0.0, 1.0, 0.3813, 0.0, 0.0, 1.0, 0.3813, 0.0, 0.0, 1.0, 0.3813, 0.0, 0.0, 1.0, 0.3813, 0.0, 0.0, 1.0, 0.3813, 0.0, 0.0, 1.0, 0.3813, 0.0, 0.0, 1.0, 0.3813, 0.0, 0.0, 1.0, 0.3813, 0.0, 0.0, 1.0, 0.3813, 0.0, 0.0, 1.0, 0.3813, 0.0, 0.0, 1.0, 0.3813, 0.0, 0.0, 1.0, 0.3813, 0.0, 0.0, 1.0, 0.3813, 0.0, 0.0, 1.0, 0.3813, 0.0, 0.0, 1.0, 0.3813, 0.0, 0.0, 1.0, 0.3813, 0.0, 0.0, 1.0, 0.3813, 0.0, 0.0, 1.0, 0.3813, 0.0, 0.0, 1.0, 0.3813, 0.0, 0.0, 1.0, 0.3813, 0.0, 0.0, 1.0, 0.3813, 0.0, 0.0, 1.0, 0.3813, 0.0, 0.0, 1.0, 0.3813, 0.0, 0.0, 1.0, 0.3813, 0.0, 0.0, 1.0, 0.3813, 0.0, 0.0, 1.0, 0.3813, 0.0, 0.0, 1.0, 0.3813, 0.0, 0.0, 1.0, 0.3813, 0.0, 0.0, 1.0, 0.3813, 0.0, 0.0, 1.0, 0.3813, 0.0, 0.0, 1.0, 0.3813, 0.0, 0.0, 1.0, 0.3813, 0.0, 0.0, 1.0, 0.3813, 0.0, 0.0, 1.0, 0.3813, 0.0, 0.0, 1.0, 0.3813, 0.0, 0.0, 1.0, 0.3813, 0.0, 0.0, 1.0, 0.3813, 0.0, 0.0, 1.0, 0.3813, 0.0, 0.0, 1.0, 0.3813, 0.0, 0.0, 1.0, 0.3813, 0.0, 0.0, 1.0, 0.3813, 0.0, 0.0, 1.0, 0.3813, 0.0, 0.0, 1.0, 0.3813, 0.0, 0.0, 1.0, 0.3813, 0.0, 0.0, 1.0, 0.3813, 0.0, 0.0, 1.0, 0.3813, 0.0, 0.0, 1.0, 0.3813, 0.0, 0.0, 1.0, 0.3813, 0.0, 0.0, 1.0, 0.3813, 0.0, 0.0, 1.0, 0.3813, 0.0, 0.0, 1.0, 0.3813, 0.0, 0.0, 1.0, 0.3813, 0.0, 0.0, 1.0, 0.3813, 0.0, 0.0, 1.0, 0.3813, 0.0, 0.0, 1.0, 0.3813, 0.0, 0.0, 1.0, 0.3813, 0.0, 0.0, 1.0, 0.3813, 0.0, 0.0, 1.0, 0.3813, 0.0, 0.0, 1.0, 0.3813, 0.0, 0.0, 1.0, 0.3813, 0.0, 0.0, 1.0, 0.3813, 0.0, 0.0, 1.0, 0.3813, 0.0, 0.0, 1.0, 0.3813, 0.0, 0.0, 1.0, 0.3813, 0.0, 0.0, 1.0, 0.3813, 0.0, 0.0, 1.0, 0.3813, 0.0, 0.0, 1.0, 0.3813, 0.0, 0.0, 1.0, 0.3813, 0.0, 0.0, 1.0, 0.3813, 0.0, 0.0, 1.0, 0.3813, 0.0, 0.0, 1.0, 0.3813, 0.0, 0.0, 1.0, 0.3813, 0.0, 0.0, 1.0, 0.3813, 0.0, 0.0, 1.0, 0.3813, 0.0, 0.0, 1.0, 0.3813, 0.0, 0.0, 1.0, 0.3813, 0.0, 0.0, 1.0, 0.3813, 0.0, 0.0, 1.0, 0.3813, 0.0, 0.0, 1.0, 0.3813, 0.0, 0.0, 1.0, 0.3813, 0.0, 0.0, 1.0, 0.3813, 0.0, 0.0, 1.0, 0.3813, 0.0, 0.0, 1.0, 0.3813, 0.0, 0.0, 1.0, 0.3813, 0.0, 0.0, 1.0, 0.3813, 0.0, 0.0, 1.0, 0.3813, 0.0, 0.0, 1.0, 0.3813, 0.0, 0.0, 1.0, 0.3813, 0.0, 0.0, 1.0, 0.3813, 0.0, 0.0, 1.0, 0.3813, 0.0, 0.0, 1.0, 0.3813, 0.0, 0.0, 1.0, 0.3813, 0.0, 0.0, 1.0, 0.3813, 0.0, 0.0, 1.0, 0.3813, 0.0, 0.0, 1.0, 0.3813, 0.0, 0.0, 1.0, 0.3813, 0.0, 0.0, 1.0, 0.3813, 0.0, 0.0, 1.0, 0.3813, 0.0, 0.0, 1.0, 0.3813, 0.0, 0.0, 1.0, 0.3813, 0.0, 0.0, 1.0, 0.3813, 0.0, 0.0, 1.0, 0.3813, 0.0, 0.0, 1.0, 0.3813, 0.0, 0.0, 1.0, 0.3813, 0.0, 0.0, 1.0, 0.3813, 0.0, 0.0, 1.0, 0.3813, 0.0, 0.0, 1.0, 0.3813, 0.0, 0.0, 1.0, 0.3813, 0.0, 0.0, 1.0, 0.3813, 0.0, 0.0, 1.0, 0.3813, 0.0, 0.0, 1.0, 0.3813, 0.0, 0.0, 1.0, 0.3813, 0.0, 0.0, 1.0, 0.3813, 0.0, 0.0, 1.0, 0.3813, 0.0, 0.0, 1.0, 0.3813, 0.0, 0.0, 1.0, 0.3813, 0.0, 0.0, 1.0, 0.3813, 0.0, 0.0, 1.0, 0.3813, 0.0, 0.0, 1.0, 0.3813, 0.0, 0.0, 1.0, 0.3813, 0.0, 0.0, 1.0, 0.3813, 0.0, 0.0, 1.0, 0.3813, 0.0, 0.0, 1.0, 0.3813, 0.0, 0.0, 1.0, 0.3813, 0.0, 0.0, 1.0, 0.3813, 0.0, 0.0, 1.0, 0.3813, 0.0, 0.0, 1.0, 0.3813, 0.0, 0.0, 1.0, 0.3813, 0.0, 0.0, 1.0, 0.3813, 0.0, 0.0, 1.0, 0.3813, 0.0, 0.0, 1.0, 0.3813, 0.0, 0.0, 1.0, 0.3813, 0.0, 0.0, 1.0, 0.3813, 0.0, 0.0, 1.0, 0.3813, 0.0, 0.0, 1.0, 0.3813, 0.0, 0.0, 1.0, 0.3813, 0.0, 0.0, 1.0, 0.3813, 0.0, 0.0, 1.0, 0.3813, 0.0, 0.0, 1.0, 0.3813, 0.0, 0.0, 1.0, 0.3813, 0.0, 0.0, 1.0, 0.3813, 0.0, 0.0, 1.0, 0.3813, 0.0, 0.0, 1.0, 0.3813, 0.0, 0.0, 1.0, 0.3813, 0.0, 0.0, 1.0, 0.3813, 0.0, 0.0, 1.0, 0.3813, 0.0, 0.0, 1.0, 0.3813, 0.0, 0.0, 1.0, 0.3813, 0.0, 0.0, 1.0, 0.3813, 0.0, 0.0, 1.0, 0.3813, 0.0, 0.0, 1.0, 0.3813, 0.0, 0.0, 1.0, 0.3813, 0.0, 0.0, 1.0, 0.3813, 0.0, 0.0, 1.0, 0.3813, 0.0, 0.0, 1.0, 0.3813, 0.0, 0.0, 1.0, 0.3813, 0.0, 0.0, 1.0, 0.3813, 0.0, 0.0, 1.0, 0.3813, 0.0, 0.0, 1.0, 0.3813, 0.0, 0.0, 1.0, 0.3813, 0.0, 0.0, 1.0, 0.3813, 0.0, 0.0, 1.0, 0.3813, 0.0, 0.0, 1.0, 0.3813, 0.0, 0.0, 1.0, 0.3813, 0.0, 0.0, 1.0, 0.3813, 0.0, 0.0, 1.0, 0.3813, 0.0, 0.0, 1.0, 0.3813, 0.0, 0.0, 1.0, 0.3813, 0.0, 0.0, 1.0, 0.3813, 0.0, 0.0, 1.0, 0.3813, 0.0, 0.0, 1.0, 0.3813, 0.0, 0.0, 1.0, 0.3813, 0.0, 0.0, 1.0, 0.3813, 0.0, 0.0, 1.0, 0.3813, 0.0, 0.0, 1.0, 0.3813, 0.0, 0.0, 1.0, 0.3813, 0.0, 0.0, 1.0, 0.3813, 0.0, 0.0, 1.0])
me_reac2_9.materials.append(mat_reac2_9)
me_reac2_9.use_remesh_preserve_volume = False
me_reac2_9.use_remesh_preserve_attributes = False
me_reac2_9.use_mirror_vertex_groups = False
me_reac2_9.update()

# ---- objects
ob_reac2_9 = bpy.data.objects.new('reac2_9', me_reac2_9)

# ---- transforms, parenting, visibility, modifiers, constraints
ob_reac2_9.location = (0.0, 0.0, 0.0)
ob_reac2_9.lineart.crease_threshold = 0.0

# ---- collection membership
col_collection_1.objects.link(ob_reac2_9)

# ---- scene / render settings (as saved in the file)
scene.frame_start = 1; scene.frame_end = 2; scene.frame_set(1)
scene.render.engine = 'BLENDER_EEVEE_NEXT'
scene.render.resolution_percentage = 50
scene.render.dither_intensity = 0.0
scene.cycles.use_denoising = False
scene.cycles.samples = 10
scene.cycles.sampling_pattern = 'TABULATED_SOBOL'
scene.cycles.light_sampling_threshold = 0.0
scene.cycles.use_adaptive_sampling = False
scene.cycles.use_light_tree = False
scene.cycles.blur_glossy = 0.0
scene.cycles.pixel_filter_type = 'GAUSSIAN'
scene.cycles.sample_clamp_indirect = 0.0
scene.view_settings.view_transform = 'Standard'
bpy.context.view_layer.update()

# ---- added for rendering (the .blend has no active camera and no usable light): camera, sun
cam_auto = bpy.data.cameras.new('AutoCamera')
cam_auto.lens = 50.0
cam_auto.sensor_width = 36.0
cam_auto.clip_end = 1000.0
ob_auto_camera = bpy.data.objects.new('AutoCamera', cam_auto)
scene.collection.objects.link(ob_auto_camera)
ob_auto_camera.location = (3.35633, -2.8613, 2.68506)
ob_auto_camera.rotation_euler = (1.09748, -7.21219e-08, 0.694738)
scene.camera = ob_auto_camera
light_auto_sun = bpy.data.lights.new('AutoSun', 'SUN')
light_auto_sun.energy = 3.0
light_auto_sun.angle = 0.0523599
ob_auto_sun = bpy.data.objects.new('AutoSun', light_auto_sun)
scene.collection.objects.link(ob_auto_sun)
ob_auto_sun.rotation_euler = (0.872665, 0.174533, 0.523599)
bpy.context.view_layer.update()
